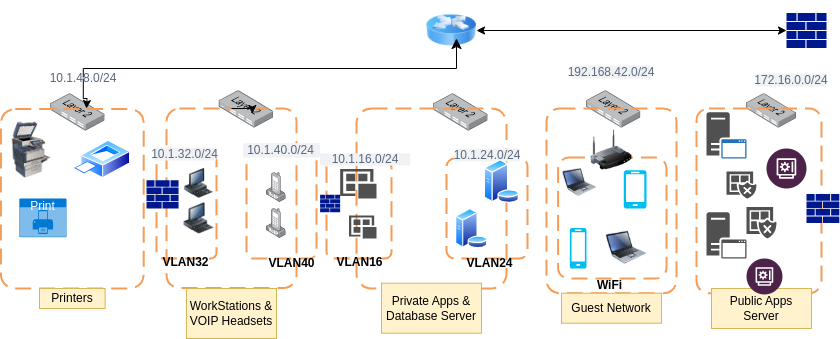

The diagram above was exported from draw.io. Its source (the exported page's mxGraphModel, read from the mxfile embedded in the PNG):
<mxGraphModel dx="1728" dy="449" grid="1" gridSize="10" guides="1" tooltips="1" connect="1" arrows="1" fold="1" page="1" pageScale="1" pageWidth="850" pageHeight="1100" math="0" shadow="0">
  <root>
    <mxCell id="0" />
    <mxCell id="1" parent="0" />
    <mxCell id="nbm-iL0owOvE1ClXrc36-1" value="" style="sketch=0;aspect=fixed;pointerEvents=1;shadow=0;dashed=0;html=1;strokeColor=none;labelPosition=center;verticalLabelPosition=bottom;verticalAlign=top;align=center;fillColor=#00188D;shape=mxgraph.mscae.enterprise.firewall" vertex="1" parent="1">
      <mxGeometry x="760" y="84.39999999999999" width="40" height="35.2" as="geometry" />
    </mxCell>
    <mxCell id="nbm-iL0owOvE1ClXrc36-2" value="" style="image;html=1;image=img/lib/clip_art/networking/Router_Icon_128x128.png" vertex="1" parent="1">
      <mxGeometry x="400" y="72" width="50" height="60" as="geometry" />
    </mxCell>
    <mxCell id="nbm-iL0owOvE1ClXrc36-4" value="" style="endArrow=classic;startArrow=classic;html=1;rounded=0;entryX=0;entryY=0.5;entryDx=0;entryDy=0;entryPerimeter=0;" edge="1" parent="1" source="nbm-iL0owOvE1ClXrc36-2" target="nbm-iL0owOvE1ClXrc36-1">
      <mxGeometry width="50" height="50" relative="1" as="geometry">
        <mxPoint x="600" y="110" as="sourcePoint" />
        <mxPoint x="650" y="60" as="targetPoint" />
        <Array as="points" />
      </mxGeometry>
    </mxCell>
    <mxCell id="nbm-iL0owOvE1ClXrc36-5" value="" style="image;points=[];aspect=fixed;html=1;align=center;shadow=0;dashed=0;image=img/lib/allied_telesis/switch/Switch_24_port_L2.svg;" vertex="1" parent="1">
      <mxGeometry x="720" y="165.22" width="50" height="34.28" as="geometry" />
    </mxCell>
    <mxCell id="nbm-iL0owOvE1ClXrc36-6" value="" style="image;points=[];aspect=fixed;html=1;align=center;shadow=0;dashed=0;image=img/lib/allied_telesis/switch/Switch_24_port_L2.svg;" vertex="1" parent="1">
      <mxGeometry x="560" y="162.21" width="54.4" height="37.29" as="geometry" />
    </mxCell>
    <mxCell id="nbm-iL0owOvE1ClXrc36-7" value="" style="image;points=[];aspect=fixed;html=1;align=center;shadow=0;dashed=0;image=img/lib/allied_telesis/switch/Switch_24_port_L2.svg;" vertex="1" parent="1">
      <mxGeometry x="407.2" y="165.21999999999997" width="54.4" height="37.29" as="geometry" />
    </mxCell>
    <mxCell id="nbm-iL0owOvE1ClXrc36-8" value="" style="image;points=[];aspect=fixed;html=1;align=center;shadow=0;dashed=0;image=img/lib/allied_telesis/switch/Switch_24_port_L2.svg;" vertex="1" parent="1">
      <mxGeometry x="192.8" y="162.21" width="54.4" height="37.29" as="geometry" />
    </mxCell>
    <mxCell id="nbm-iL0owOvE1ClXrc36-9" value="" style="image;points=[];aspect=fixed;html=1;align=center;shadow=0;dashed=0;image=img/lib/allied_telesis/switch/Switch_24_port_L2.svg;" vertex="1" parent="1">
      <mxGeometry x="24.199999999999996" y="165.22" width="54.4" height="37.29" as="geometry" />
    </mxCell>
    <mxCell id="nbm-iL0owOvE1ClXrc36-10" value="" style="rounded=1;arcSize=10;dashed=1;strokeColor=#F59D56;fillColor=none;gradientColor=none;dashPattern=8 4;strokeWidth=2;" vertex="1" parent="1">
      <mxGeometry x="-25.6" y="180.5" width="142.8" height="179.5" as="geometry" />
    </mxCell>
    <mxCell id="nbm-iL0owOvE1ClXrc36-11" value="" style="rounded=1;arcSize=10;dashed=1;strokeColor=#F59D56;fillColor=none;gradientColor=none;dashPattern=8 4;strokeWidth=2;" vertex="1" parent="1">
      <mxGeometry x="140" y="180" width="130" height="179.5" as="geometry" />
    </mxCell>
    <mxCell id="nbm-iL0owOvE1ClXrc36-12" style="edgeStyle=orthogonalEdgeStyle;rounded=0;orthogonalLoop=1;jettySize=auto;html=1;exitX=0.5;exitY=0;exitDx=0;exitDy=0;entryX=0.66;entryY=0.028;entryDx=0;entryDy=0;entryPerimeter=0;" edge="1" parent="1" source="nbm-iL0owOvE1ClXrc36-11" target="nbm-iL0owOvE1ClXrc36-11">
      <mxGeometry relative="1" as="geometry" />
    </mxCell>
    <mxCell id="nbm-iL0owOvE1ClXrc36-13" value="" style="rounded=1;arcSize=10;dashed=1;strokeColor=#F59D56;fillColor=none;gradientColor=none;dashPattern=8 4;strokeWidth=2;" vertex="1" parent="1">
      <mxGeometry x="330" y="180" width="150" height="180" as="geometry" />
    </mxCell>
    <mxCell id="nbm-iL0owOvE1ClXrc36-14" value="" style="rounded=1;arcSize=10;dashed=1;strokeColor=#F59D56;fillColor=none;gradientColor=none;dashPattern=8 4;strokeWidth=2;" vertex="1" parent="1">
      <mxGeometry x="520" y="180" width="130" height="184.72" as="geometry" />
    </mxCell>
    <mxCell id="nbm-iL0owOvE1ClXrc36-15" value="" style="rounded=1;arcSize=10;dashed=1;strokeColor=#F59D56;fillColor=none;gradientColor=none;dashPattern=8 4;strokeWidth=2;" vertex="1" parent="1">
      <mxGeometry x="670" y="180" width="125" height="184.72" as="geometry" />
    </mxCell>
    <mxCell id="nbm-iL0owOvE1ClXrc36-17" value="" style="rounded=1;arcSize=10;dashed=1;strokeColor=light-dark(#F59D56,#3333FF);fillColor=none;gradientColor=none;dashPattern=8 4;strokeWidth=2;" vertex="1" parent="1">
      <mxGeometry x="130" y="225.83" width="60" height="104.17" as="geometry" />
    </mxCell>
    <mxCell id="nbm-iL0owOvE1ClXrc36-18" value="" style="rounded=1;arcSize=10;dashed=1;strokeColor=light-dark(#F59D56,#3333FF);fillColor=none;gradientColor=none;dashPattern=8 4;strokeWidth=2;" vertex="1" parent="1">
      <mxGeometry x="220" y="220" width="70" height="110" as="geometry" />
    </mxCell>
    <mxCell id="nbm-iL0owOvE1ClXrc36-19" value="" style="rounded=1;arcSize=10;dashed=1;strokeColor=light-dark(#F59D56,#FF3333);fillColor=none;gradientColor=none;dashPattern=8 4;strokeWidth=2;" vertex="1" parent="1">
      <mxGeometry x="300" y="232.22" width="65" height="97.78" as="geometry" />
    </mxCell>
    <mxCell id="nbm-iL0owOvE1ClXrc36-22" value="" style="rounded=1;arcSize=10;dashed=1;strokeColor=light-dark(#F59D56,#FF3333);fillColor=none;gradientColor=none;dashPattern=8 4;strokeWidth=2;" vertex="1" parent="1">
      <mxGeometry x="420" y="230" width="81.1" height="100" as="geometry" />
    </mxCell>
    <mxCell id="nbm-iL0owOvE1ClXrc36-23" value="" style="rounded=1;arcSize=10;dashed=1;strokeColor=light-dark(#F59D56,#33FF33);fillColor=none;gradientColor=none;dashPattern=8 4;strokeWidth=2;" vertex="1" parent="1">
      <mxGeometry x="531.6" y="229.09" width="108.4" height="120.91" as="geometry" />
    </mxCell>
    <mxCell id="nbm-iL0owOvE1ClXrc36-24" value="" style="image;html=1;image=img/lib/clip_art/networking/Wireless_Router_128x128.png" vertex="1" parent="1">
      <mxGeometry x="560" y="201.82" width="50" height="40" as="geometry" />
    </mxCell>
    <mxCell id="nbm-iL0owOvE1ClXrc36-25" value="" style="image;html=1;image=img/lib/clip_art/computers/Printer_Commercial_128x128.png" vertex="1" parent="1">
      <mxGeometry x="-20" y="193.64" width="50" height="56.36" as="geometry" />
    </mxCell>
    <mxCell id="nbm-iL0owOvE1ClXrc36-26" value="" style="image;aspect=fixed;perimeter=ellipsePerimeter;html=1;align=center;shadow=0;dashed=0;spacingTop=3;image=img/lib/active_directory/printer.svg;" vertex="1" parent="1">
      <mxGeometry x="46.4" y="211.92" width="57.69" height="38.08" as="geometry" />
    </mxCell>
    <mxCell id="nbm-iL0owOvE1ClXrc36-28" value="Print" style="html=1;whiteSpace=wrap;strokeColor=none;fillColor=#0079D6;labelPosition=center;verticalLabelPosition=middle;verticalAlign=top;align=center;fontSize=12;outlineConnect=0;spacingTop=-6;fontColor=#FFFFFF;sketch=0;shape=mxgraph.sitemap.print;" vertex="1" parent="1">
      <mxGeometry x="-7.2" y="270" width="47.2" height="38.69" as="geometry" />
    </mxCell>
    <mxCell id="nbm-iL0owOvE1ClXrc36-29" value="Printers" style="text;html=1;strokeColor=#d6b656;fillColor=#fff2cc;align=center;verticalAlign=middle;whiteSpace=wrap;overflow=hidden;" vertex="1" parent="1">
      <mxGeometry x="13.000000000000002" y="360" width="65.6" height="20" as="geometry" />
    </mxCell>
    <mxCell id="nbm-iL0owOvE1ClXrc36-31" value="" style="edgeStyle=elbowEdgeStyle;elbow=vertical;endArrow=classic;html=1;curved=0;rounded=0;endSize=8;startSize=8;entryX=0.6;entryY=0.633;entryDx=0;entryDy=0;entryPerimeter=0;" edge="1" parent="1" source="nbm-iL0owOvE1ClXrc36-34" target="nbm-iL0owOvE1ClXrc36-2">
      <mxGeometry width="50" height="50" relative="1" as="geometry">
        <mxPoint x="170" y="150" as="sourcePoint" />
        <mxPoint x="370" y="70" as="targetPoint" />
        <Array as="points">
          <mxPoint x="230" y="140" />
        </Array>
      </mxGeometry>
    </mxCell>
    <mxCell id="nbm-iL0owOvE1ClXrc36-39" value="WorkStations &amp;amp; VOIP Headsets" style="text;html=1;strokeColor=#d6b656;fillColor=#fff2cc;align=center;verticalAlign=middle;whiteSpace=wrap;overflow=hidden;" vertex="1" parent="1">
      <mxGeometry x="160" y="360" width="90" height="50" as="geometry" />
    </mxCell>
    <mxCell id="nbm-iL0owOvE1ClXrc36-40" value="Private Apps &amp;amp; Database Server" style="text;html=1;strokeColor=#d6b656;fillColor=#fff2cc;align=center;verticalAlign=middle;whiteSpace=wrap;overflow=hidden;" vertex="1" parent="1">
      <mxGeometry x="355" y="354.72" width="100" height="50" as="geometry" />
    </mxCell>
    <mxCell id="nbm-iL0owOvE1ClXrc36-41" value="Guest Network" style="text;html=1;strokeColor=#d6b656;fillColor=#fff2cc;align=center;verticalAlign=middle;whiteSpace=wrap;overflow=hidden;" vertex="1" parent="1">
      <mxGeometry x="535" y="364.72" width="100" height="30" as="geometry" />
    </mxCell>
    <mxCell id="nbm-iL0owOvE1ClXrc36-42" value="Public Apps Server" style="text;html=1;strokeColor=#d6b656;fillColor=#fff2cc;align=center;verticalAlign=middle;whiteSpace=wrap;overflow=hidden;" vertex="1" parent="1">
      <mxGeometry x="685" y="360" width="100" height="40" as="geometry" />
    </mxCell>
    <mxCell id="nbm-iL0owOvE1ClXrc36-43" value="10.1.32.0/24" style="rounded=1;align=center;fillColor=#F1F2F4;strokeColor=none;html=1;whiteSpace=wrap;fontColor=#596780;fontSize=12" vertex="1" parent="1">
      <mxGeometry x="127.19999999999999" y="219" width="62.8" height="13" as="geometry" />
    </mxCell>
    <mxCell id="nbm-iL0owOvE1ClXrc36-45" value="10.1.40.0/24" style="rounded=1;align=center;fillColor=#F1F2F4;strokeColor=none;html=1;whiteSpace=wrap;fontColor=#596780;fontSize=12" vertex="1" parent="1">
      <mxGeometry x="216.4" y="214.54" width="77.2" height="14.55" as="geometry" />
    </mxCell>
    <mxCell id="nbm-iL0owOvE1ClXrc36-46" value="10.1.16.0/24" style="rounded=1;align=center;fillColor=#F1F2F4;strokeColor=none;html=1;whiteSpace=wrap;fontColor=#596780;fontSize=12" vertex="1" parent="1">
      <mxGeometry x="293.6" y="224.85" width="90" height="12.22" as="geometry" />
    </mxCell>
    <mxCell id="nbm-iL0owOvE1ClXrc36-47" value="10.1.24.0/24" style="rounded=1;align=center;fillColor=#F1F2F4;strokeColor=none;html=1;whiteSpace=wrap;fontColor=#596780;fontSize=12" vertex="1" parent="1">
      <mxGeometry x="427.75" y="220" width="65.6" height="13" as="geometry" />
    </mxCell>
    <mxCell id="nbm-iL0owOvE1ClXrc36-48" value="192.168.42.0/24" style="rounded=1;align=center;fillColor=#F1F2F4;strokeColor=none;html=1;whiteSpace=wrap;fontColor=#596780;fontSize=12" vertex="1" parent="1">
      <mxGeometry x="545" y="137" width="80" height="13" as="geometry" />
    </mxCell>
    <mxCell id="nbm-iL0owOvE1ClXrc36-49" value="172.16.0.0/24" style="rounded=1;align=center;fillColor=#F1F2F4;strokeColor=none;html=1;whiteSpace=wrap;fontColor=#596780;fontSize=12" vertex="1" parent="1">
      <mxGeometry x="730" y="145" width="70" height="13" as="geometry" />
    </mxCell>
    <mxCell id="nbm-iL0owOvE1ClXrc36-50" value="WiFi" style="text;align=center;fontStyle=1;verticalAlign=middle;spacingLeft=3;spacingRight=3;strokeColor=none;rotatable=0;points=[[0,0.5],[1,0.5]];portConstraint=eastwest;html=1;" vertex="1" parent="1">
      <mxGeometry x="560" y="353.5" width="45.6" height="6" as="geometry" />
    </mxCell>
    <mxCell id="nbm-iL0owOvE1ClXrc36-51" value="VLAN32" style="text;align=center;fontStyle=1;verticalAlign=middle;spacingLeft=3;spacingRight=3;strokeColor=none;rotatable=0;points=[[0,0.5],[1,0.5]];portConstraint=eastwest;html=1;" vertex="1" parent="1">
      <mxGeometry x="146.1" y="330.78" width="25" height="6" as="geometry" />
    </mxCell>
    <mxCell id="nbm-iL0owOvE1ClXrc36-52" value="VLAN40" style="text;align=center;fontStyle=1;verticalAlign=middle;spacingLeft=3;spacingRight=3;strokeColor=none;rotatable=0;points=[[0,0.5],[1,0.5]];portConstraint=eastwest;html=1;" vertex="1" parent="1">
      <mxGeometry x="240" y="329.5" width="50" height="10" as="geometry" />
    </mxCell>
    <mxCell id="nbm-iL0owOvE1ClXrc36-53" value="VLAN16" style="text;align=center;fontStyle=1;verticalAlign=middle;spacingLeft=3;spacingRight=3;strokeColor=none;rotatable=0;points=[[0,0.5],[1,0.5]];portConstraint=eastwest;html=1;" vertex="1" parent="1">
      <mxGeometry x="307.5" y="330.78" width="50" height="6" as="geometry" />
    </mxCell>
    <mxCell id="nbm-iL0owOvE1ClXrc36-54" value="VLAN24" style="text;align=center;fontStyle=1;verticalAlign=middle;spacingLeft=3;spacingRight=3;strokeColor=none;rotatable=0;points=[[0,0.5],[1,0.5]];portConstraint=eastwest;html=1;" vertex="1" parent="1">
      <mxGeometry x="440" y="331.5" width="45" height="6" as="geometry" />
    </mxCell>
    <mxCell id="nbm-iL0owOvE1ClXrc36-56" value="" style="sketch=0;aspect=fixed;pointerEvents=1;shadow=0;dashed=0;html=1;strokeColor=none;labelPosition=center;verticalLabelPosition=bottom;verticalAlign=top;align=center;fillColor=#00188D;shape=mxgraph.mscae.enterprise.firewall" vertex="1" parent="1">
      <mxGeometry x="293.59999999999997" y="266.18" width="20.05" height="17.64" as="geometry" />
    </mxCell>
    <mxCell id="nbm-iL0owOvE1ClXrc36-57" value="" style="sketch=0;aspect=fixed;pointerEvents=1;shadow=0;dashed=0;html=1;strokeColor=none;labelPosition=center;verticalLabelPosition=bottom;verticalAlign=top;align=center;fillColor=#00188D;shape=mxgraph.mscae.enterprise.firewall" vertex="1" parent="1">
      <mxGeometry x="120" y="251.8" width="32.05" height="28.2" as="geometry" />
    </mxCell>
    <mxCell id="nbm-iL0owOvE1ClXrc36-58" value="" style="sketch=0;aspect=fixed;pointerEvents=1;shadow=0;dashed=0;html=1;strokeColor=none;labelPosition=center;verticalLabelPosition=bottom;verticalAlign=top;align=center;fillColor=#00188D;shape=mxgraph.mscae.enterprise.firewall" vertex="1" parent="1">
      <mxGeometry x="780" y="265.55" width="32.83" height="28.89" as="geometry" />
    </mxCell>
    <mxCell id="nbm-iL0owOvE1ClXrc36-59" value="" style="image;html=1;image=img/lib/clip_art/computers/Workstation_128x128.png" vertex="1" parent="1">
      <mxGeometry x="157.5" y="274.32" width="30" height="31.56" as="geometry" />
    </mxCell>
    <mxCell id="nbm-iL0owOvE1ClXrc36-60" value="" style="image;html=1;image=img/lib/clip_art/computers/Workstation_128x128.png" vertex="1" parent="1">
      <mxGeometry x="155" y="240.11" width="35" height="29.89" as="geometry" />
    </mxCell>
    <mxCell id="nbm-iL0owOvE1ClXrc36-61" value="" style="image;points=[];aspect=fixed;html=1;align=center;shadow=0;dashed=0;image=img/lib/allied_telesis/computer_and_terminals/VOIP_IP_phone.svg;" vertex="1" parent="1">
      <mxGeometry x="240" y="280" width="19.74" height="30" as="geometry" />
    </mxCell>
    <mxCell id="nbm-iL0owOvE1ClXrc36-62" value="" style="image;points=[];aspect=fixed;html=1;align=center;shadow=0;dashed=0;image=img/lib/allied_telesis/computer_and_terminals/VOIP_IP_phone.svg;" vertex="1" parent="1">
      <mxGeometry x="240" y="244.06" width="19.74" height="30" as="geometry" />
    </mxCell>
    <mxCell id="nbm-iL0owOvE1ClXrc36-63" value="" style="sketch=0;pointerEvents=1;shadow=0;dashed=0;html=1;strokeColor=none;labelPosition=center;verticalLabelPosition=bottom;verticalAlign=top;align=center;fillColor=#505050;shape=mxgraph.mscae.intune.apps" vertex="1" parent="1">
      <mxGeometry x="322.5" y="287.11" width="27.5" height="22.89" as="geometry" />
    </mxCell>
    <mxCell id="nbm-iL0owOvE1ClXrc36-64" value="" style="sketch=0;pointerEvents=1;shadow=0;dashed=0;html=1;strokeColor=none;labelPosition=center;verticalLabelPosition=bottom;verticalAlign=top;align=center;fillColor=#505050;shape=mxgraph.mscae.intune.apps" vertex="1" parent="1">
      <mxGeometry x="313.65" y="240.44" width="36.35" height="29.56" as="geometry" />
    </mxCell>
    <mxCell id="nbm-iL0owOvE1ClXrc36-65" value="" style="image;aspect=fixed;perimeter=ellipsePerimeter;html=1;align=center;shadow=0;dashed=0;spacingTop=3;image=img/lib/active_directory/database_server.svg;" vertex="1" parent="1">
      <mxGeometry x="428.79999999999995" y="280" width="32.8" height="40" as="geometry" />
    </mxCell>
    <mxCell id="nbm-iL0owOvE1ClXrc36-66" value="" style="image;aspect=fixed;perimeter=ellipsePerimeter;html=1;align=center;shadow=0;dashed=0;spacingTop=3;image=img/lib/active_directory/database_server.svg;" vertex="1" parent="1">
      <mxGeometry x="457.42" y="231" width="35.93" height="43.82" as="geometry" />
    </mxCell>
    <mxCell id="nbm-iL0owOvE1ClXrc36-67" value="" style="image;html=1;image=img/lib/clip_art/computers/Laptop_128x128.png" vertex="1" parent="1">
      <mxGeometry x="580" y="298.44" width="40" height="41.56" as="geometry" />
    </mxCell>
    <mxCell id="nbm-iL0owOvE1ClXrc36-68" value="" style="image;html=1;image=img/lib/clip_art/computers/Laptop_128x128.png" vertex="1" parent="1">
      <mxGeometry x="536.6" y="237.91" width="33.4" height="32.09" as="geometry" />
    </mxCell>
    <mxCell id="nbm-iL0owOvE1ClXrc36-69" value="" style="verticalLabelPosition=bottom;html=1;verticalAlign=top;align=center;strokeColor=none;fillColor=#00BEF2;shape=mxgraph.azure.mobile;pointerEvents=1;" vertex="1" parent="1">
      <mxGeometry x="597.2" y="241.82" width="22.8" height="38.18" as="geometry" />
    </mxCell>
    <mxCell id="nbm-iL0owOvE1ClXrc36-70" value="" style="verticalLabelPosition=bottom;html=1;verticalAlign=top;align=center;strokeColor=none;fillColor=#00BEF2;shape=mxgraph.azure.mobile;pointerEvents=1;" vertex="1" parent="1">
      <mxGeometry x="543.3" y="299.5" width="16.7" height="40.5" as="geometry" />
    </mxCell>
    <mxCell id="nbm-iL0owOvE1ClXrc36-71" value="" style="sketch=0;pointerEvents=1;shadow=0;dashed=0;html=1;strokeColor=none;fillColor=#505050;labelPosition=center;verticalLabelPosition=bottom;verticalAlign=top;outlineConnect=0;align=center;shape=mxgraph.office.servers.application_server;" vertex="1" parent="1">
      <mxGeometry x="680" y="283.82" width="40" height="46.18" as="geometry" />
    </mxCell>
    <mxCell id="nbm-iL0owOvE1ClXrc36-72" value="" style="sketch=0;pointerEvents=1;shadow=0;dashed=0;html=1;strokeColor=none;fillColor=#505050;labelPosition=center;verticalLabelPosition=bottom;verticalAlign=top;outlineConnect=0;align=center;shape=mxgraph.office.servers.application_server_blue;" vertex="1" parent="1">
      <mxGeometry x="680" y="183.64" width="40" height="46.36" as="geometry" />
    </mxCell>
    <mxCell id="nbm-iL0owOvE1ClXrc36-73" value="" style="sketch=0;pointerEvents=1;shadow=0;dashed=0;html=1;strokeColor=none;labelPosition=center;verticalLabelPosition=bottom;verticalAlign=top;align=center;fillColor=#505050;shape=mxgraph.mscae.intune.noncompliant_apps" vertex="1" parent="1">
      <mxGeometry x="720" y="278.44" width="30" height="31.56" as="geometry" />
    </mxCell>
    <mxCell id="nbm-iL0owOvE1ClXrc36-74" value="" style="sketch=0;pointerEvents=1;shadow=0;dashed=0;html=1;strokeColor=none;labelPosition=center;verticalLabelPosition=bottom;verticalAlign=top;align=center;fillColor=#505050;shape=mxgraph.mscae.intune.noncompliant_apps" vertex="1" parent="1">
      <mxGeometry x="700" y="243.03" width="30" height="26.97" as="geometry" />
    </mxCell>
    <mxCell id="nbm-iL0owOvE1ClXrc36-75" value="" style="verticalLabelPosition=bottom;aspect=fixed;html=1;shape=mxgraph.salesforce.financial_services2;" vertex="1" parent="1">
      <mxGeometry x="720" y="330" width="35.94" height="35.94" as="geometry" />
    </mxCell>
    <mxCell id="nbm-iL0owOvE1ClXrc36-76" value="" style="verticalLabelPosition=bottom;aspect=fixed;html=1;shape=mxgraph.salesforce.financial_services2;" vertex="1" parent="1">
      <mxGeometry x="740" y="220" width="40" height="40" as="geometry" />
    </mxCell>
    <mxCell id="nbm-iL0owOvE1ClXrc36-82" value="" style="edgeStyle=orthogonalEdgeStyle;rounded=0;orthogonalLoop=1;jettySize=auto;html=1;" edge="1" parent="1" source="nbm-iL0owOvE1ClXrc36-34">
      <mxGeometry relative="1" as="geometry">
        <mxPoint x="60" y="180" as="targetPoint" />
      </mxGeometry>
    </mxCell>
    <mxCell id="nbm-iL0owOvE1ClXrc36-34" value="10.1.48.0/24" style="rounded=1;align=center;fillColor=#F1F2F4;strokeColor=none;html=1;whiteSpace=wrap;fontColor=#596780;fontSize=12" vertex="1" parent="1">
      <mxGeometry x="30" y="149" width="53.6" height="1" as="geometry" />
    </mxCell>
  </root>
</mxGraphModel>